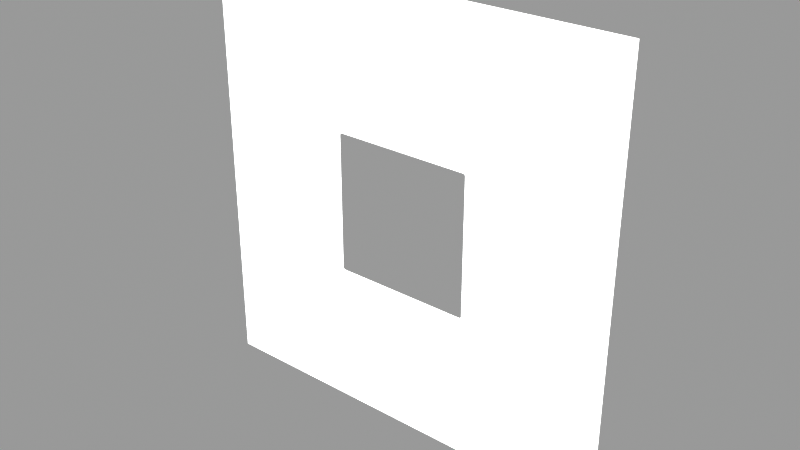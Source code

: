 # Source: letter_border.003.blend  (saved by Blender 2.92.15; exported with 4.5.12 LTS)
import bpy
from mathutils import Matrix  # noqa: F401  (used for matrix-valued properties, if any)

bpy.ops.wm.read_factory_settings(use_empty=True)
scene = bpy.context.scene
scene.name = 'Scene'

# ---- collections
col_letters = bpy.data.collections.new('Letters'); scene.collection.children.link(col_letters)

# ---- materials (node trees are filled in below, after node groups)
mat_border = bpy.data.materials.new('border')
mat_border.use_backface_culling = True

# ---- material node trees
mat_border.use_nodes = True; mat_border.node_tree.nodes.clear()
_N = mat_border.node_tree.nodes; _L = mat_border.node_tree.links
n0 = _N.new('ShaderNodeOutputMaterial'); n0.name = 'Material Output'; n0.location = (300, 300)
n0.target = 'CYCLES'
n1 = _N.new('ShaderNodeBackground'); n1.name = 'Background'; n1.location = (0, 0)
n1.label = 'Background'
n2 = _N.new('ShaderNodeRGB'); n2.name = 'RGB'; n2.location = (-190, -20)
n2.outputs[0].default_value = (1.0, 1.0, 1.0, 1.0)
n3 = _N.new('ShaderNodeOutputMaterial'); n3.name = 'Material Output.001'; n3.location = (0, 0)
n3.target = 'EEVEE'
n4 = _N.new('ShaderNodeMixShader'); n4.name = 'Mix Shader'; n4.location = (0, 0)
n4.label = 'Disable Shadow'
n4.hide = True
n5 = _N.new('ShaderNodeLightPath'); n5.name = 'Light Path'; n5.location = (0, 0)
n5.hide = True
n6 = _N.new('ShaderNodeBsdfTransparent'); n6.name = 'Transparent BSDF'; n6.location = (0, 0)
n6.hide = True
_L.new(n1.outputs[0], n0.inputs[0])
_L.new(n2.outputs[0], n1.inputs[0])
_L.new(n1.outputs[0], n4.inputs[1])
_L.new(n4.outputs[0], n3.inputs[0])
_L.new(n5.outputs[1], n4.inputs[0])
_L.new(n6.outputs[0], n4.inputs[2])
n0.is_active_output = True

# ---- meshes
me_plane_001 = bpy.data.meshes.new('Plane.001')
me_plane_001.from_pydata([(-2.139, 3.485e-07, -2.139), (2.139, 3.485e-07, -2.139), (-2.139, -3.485e-07, 2.139), (2.139, -3.485e-07, 2.139), (-0.6748, -1.134e-07, 0.696), (-0.696, -1.099e-07, 0.6748), (-0.6854, -1.129e-07, 0.6932), (-0.6932, -1.117e-07, 0.6854), (-0.696, 1.099e-07, -0.6748), (-0.6748, 1.134e-07, -0.696), (-0.6932, 1.117e-07, -0.6854), (-0.6854, 1.129e-07, -0.6932), (0.6748, 1.134e-07, -0.696), (0.696, 1.099e-07, -0.6748), (0.6854, 1.129e-07, -0.6932), (0.6932, 1.117e-07, -0.6854), (0.696, -1.099e-07, 0.6748), (0.6748, -1.134e-07, 0.696), (0.6932, -1.117e-07, 0.6854), (0.6854, -1.129e-07, 0.6932), (-0.7142, 3.547e-07, -0.7142), (-0.7142, 1.22e-07, 0.7142), (0.7142, 3.548e-07, -0.7142), (0.7142, 1.22e-07, 0.7142)], [], [(22, 12, 9, 20, 0, 1), (4, 17, 23, 3, 2, 21), (16, 13, 22, 1, 3, 23), (20, 11, 10), (20, 10, 8), (7, 21, 5), (6, 21, 7), (4, 21, 6), (22, 13, 15), (22, 15, 14), (22, 14, 12), (23, 17, 19), (23, 19, 18), (23, 18, 16), (8, 5, 21, 2, 0, 20), (20, 9, 11)])
_uv = me_plane_001.uv_layers.new(name='UVMap')
_uv.uv.foreach_set('vector', [0.8326, 0.1674, 0.6577, 0.3373, 0.3423, 0.3373, 0.1674, 0.1674, 0.0, 0.0, 1.0, 0.0, 0.3423, 0.6627, 0.6577, 0.6627, 0.8326, 0.8326, 1.0, 1.0, 0.0, 1.0, 0.1674, 0.8326, 0.6627, 0.6577, 0.6627, 0.3423, 0.8326, 0.1674, 1.0, 0.0, 1.0, 1.0, 0.8326, 0.8326, 0.1674, 0.1674, 0.4002, 0.4002, 0.4002, 0.4002, 0.1674, 0.1674, 0.4002, 0.4002, 0.3373, 0.3423, 0.4002, 0.5998, 0.1674, 0.8326, 0.3373, 0.6577, 0.4002, 0.5998, 0.1674, 0.8326, 0.4002, 0.5998, 0.3423, 0.6627, 0.1674, 0.8326, 0.4002, 0.5998, 0.8326, 0.1674, 0.6627, 0.3423, 0.5998, 0.4002, 0.8326, 0.1674, 0.5998, 0.4002, 0.5998, 0.4002, 0.8326, 0.1674, 0.5998, 0.4002, 0.6577, 0.3373, 0.8326, 0.8326, 0.6577, 0.6627, 0.5998, 0.5998, 0.8326, 0.8326, 0.5998, 0.5998, 0.5998, 0.5998, 0.8326, 0.8326, 0.5998, 0.5998, 0.6627, 0.6577, 0.3373, 0.3423, 0.3373, 0.6577, 0.1674, 0.8326, 0.0, 1.0, 0.0, 0.0, 0.1674, 0.1674, 0.1674, 0.1674, 0.3423, 0.3373, 0.4002, 0.4002])
me_plane_001.materials.append(mat_border)
me_plane_001.use_remesh_fix_poles = True
me_plane_001.use_remesh_preserve_attributes = False
me_plane_001.use_mirror_vertex_groups = False
me_plane_001.use_paint_bone_selection = False
me_plane_001.use_paint_mask = True
me_plane_001.update()

# ---- objects
ob_border = bpy.data.objects.new('Border', me_plane_001)

# ---- transforms, parenting, visibility, modifiers, constraints
ob_border.location = (0.0, 0.0, 0.0)
ob_border.visible_shadow = False
ob_border.lineart.crease_threshold = 0.0

# ---- collection membership
col_letters.objects.link(ob_border)

# ---- scene / render settings (as saved in the file)
scene.frame_start = 1; scene.frame_end = 72; scene.frame_set(1)
scene.render.engine = 'BLENDER_EEVEE_NEXT'
scene.render.image_settings.file_format = 'FFMPEG'
scene.render.image_settings.color_mode = 'RGB'
scene.render.image_settings.exr_codec = 'NONE'
scene.render.simplify_subdivision_render = 0
scene.render.simplify_child_particles_render = 0.0
scene.cycles.feature_set = 'EXPERIMENTAL'
scene.cycles.use_denoising = False
scene.cycles.samples = 32
scene.cycles.sampling_pattern = 'TABULATED_SOBOL'
scene.cycles.use_adaptive_sampling = False
scene.cycles.use_light_tree = False
scene.eevee.taa_samples = 1
scene.eevee.use_taa_reprojection = False
scene.eevee.use_gtao = True
scene.view_settings.view_transform = 'Raw'
scene.view_settings.exposure = 1.0
bpy.context.view_layer.update()

# ---- added for rendering (the .blend has no active camera and no usable light): camera, sun + grey world if the file has none
cam_auto = bpy.data.cameras.new('AutoCamera')
cam_auto.lens = 50.0
cam_auto.sensor_width = 36.0
cam_auto.clip_end = 1000.0
ob_auto_camera = bpy.data.objects.new('AutoCamera', cam_auto)
scene.collection.objects.link(ob_auto_camera)
ob_auto_camera.location = (5.59715, -6.71658, 4.47772)
ob_auto_camera.rotation_euler = (1.09748, -7.21219e-08, 0.694738)
scene.camera = ob_auto_camera
light_auto_sun = bpy.data.lights.new('AutoSun', 'SUN')
light_auto_sun.energy = 3.0
light_auto_sun.angle = 0.0523599
ob_auto_sun = bpy.data.objects.new('AutoSun', light_auto_sun)
scene.collection.objects.link(ob_auto_sun)
ob_auto_sun.rotation_euler = (0.872665, 0.174533, 0.523599)
if scene.world is None:
    world_auto = bpy.data.worlds.new('AutoWorld')
    world_auto.color = (0.3, 0.3, 0.3)
    scene.world = world_auto
bpy.context.view_layer.update()
